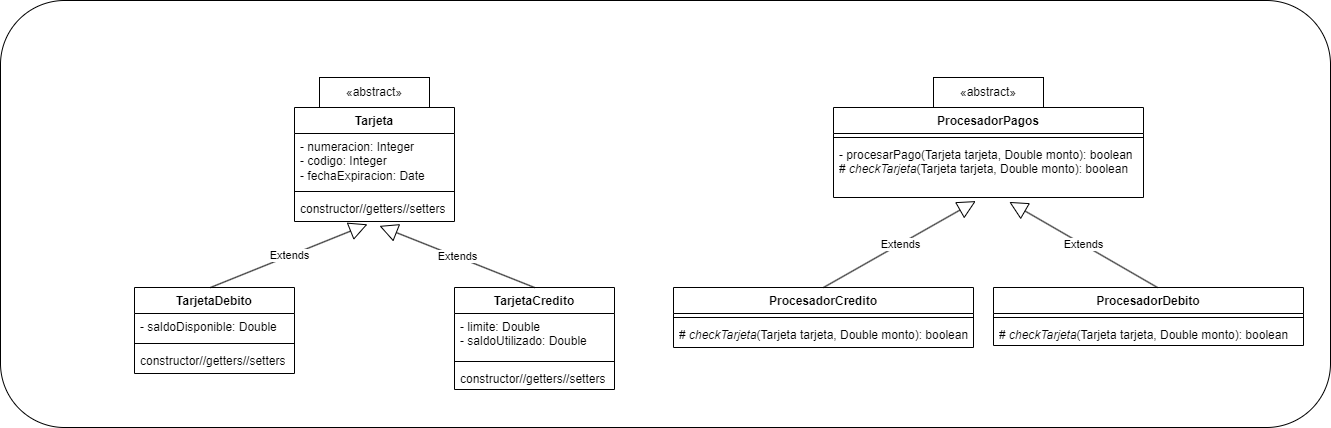

The diagram above was exported from draw.io. Its source (the exported page's mxGraphModel, read from the mxfile embedded in the PNG):
<mxGraphModel dx="1025" dy="570" grid="1" gridSize="10" guides="1" tooltips="1" connect="1" arrows="1" fold="1" page="1" pageScale="1" pageWidth="827" pageHeight="1169" math="0" shadow="0">
  <root>
    <mxCell id="0" />
    <mxCell id="1" parent="0" />
    <mxCell id="V7XPk7WKoZ1mA_o3LWe1-37" value="" style="rounded=1;whiteSpace=wrap;html=1;" vertex="1" parent="1">
      <mxGeometry x="40" y="83" width="1330" height="427" as="geometry" />
    </mxCell>
    <mxCell id="V7XPk7WKoZ1mA_o3LWe1-4" value="Tarjeta" style="swimlane;fontStyle=1;align=center;verticalAlign=top;childLayout=stackLayout;horizontal=1;startSize=26;horizontalStack=0;resizeParent=1;resizeParentMax=0;resizeLast=0;collapsible=1;marginBottom=0;whiteSpace=wrap;html=1;" vertex="1" parent="1">
      <mxGeometry x="334" y="190" width="160" height="114" as="geometry" />
    </mxCell>
    <mxCell id="V7XPk7WKoZ1mA_o3LWe1-5" value="- numeracion: Integer&lt;br&gt;- codigo: Integer&lt;br&gt;- fechaExpiracion: Date" style="text;strokeColor=none;fillColor=none;align=left;verticalAlign=top;spacingLeft=4;spacingRight=4;overflow=hidden;rotatable=0;points=[[0,0.5],[1,0.5]];portConstraint=eastwest;whiteSpace=wrap;html=1;" vertex="1" parent="V7XPk7WKoZ1mA_o3LWe1-4">
      <mxGeometry y="26" width="160" height="54" as="geometry" />
    </mxCell>
    <mxCell id="V7XPk7WKoZ1mA_o3LWe1-6" value="" style="line;strokeWidth=1;fillColor=none;align=left;verticalAlign=middle;spacingTop=-1;spacingLeft=3;spacingRight=3;rotatable=0;labelPosition=right;points=[];portConstraint=eastwest;strokeColor=inherit;" vertex="1" parent="V7XPk7WKoZ1mA_o3LWe1-4">
      <mxGeometry y="80" width="160" height="8" as="geometry" />
    </mxCell>
    <mxCell id="V7XPk7WKoZ1mA_o3LWe1-7" value="constructor//getters//setters" style="text;strokeColor=none;fillColor=none;align=left;verticalAlign=top;spacingLeft=4;spacingRight=4;overflow=hidden;rotatable=0;points=[[0,0.5],[1,0.5]];portConstraint=eastwest;whiteSpace=wrap;html=1;" vertex="1" parent="V7XPk7WKoZ1mA_o3LWe1-4">
      <mxGeometry y="88" width="160" height="26" as="geometry" />
    </mxCell>
    <mxCell id="V7XPk7WKoZ1mA_o3LWe1-8" value="«abstract»" style="html=1;whiteSpace=wrap;" vertex="1" parent="1">
      <mxGeometry x="359" y="160" width="110" height="30" as="geometry" />
    </mxCell>
    <mxCell id="V7XPk7WKoZ1mA_o3LWe1-15" value="TarjetaDebito" style="swimlane;fontStyle=1;align=center;verticalAlign=top;childLayout=stackLayout;horizontal=1;startSize=26;horizontalStack=0;resizeParent=1;resizeParentMax=0;resizeLast=0;collapsible=1;marginBottom=0;whiteSpace=wrap;html=1;" vertex="1" parent="1">
      <mxGeometry x="174" y="370" width="160" height="86" as="geometry" />
    </mxCell>
    <mxCell id="V7XPk7WKoZ1mA_o3LWe1-16" value="- saldoDisponible: Double" style="text;strokeColor=none;fillColor=none;align=left;verticalAlign=top;spacingLeft=4;spacingRight=4;overflow=hidden;rotatable=0;points=[[0,0.5],[1,0.5]];portConstraint=eastwest;whiteSpace=wrap;html=1;" vertex="1" parent="V7XPk7WKoZ1mA_o3LWe1-15">
      <mxGeometry y="26" width="160" height="26" as="geometry" />
    </mxCell>
    <mxCell id="V7XPk7WKoZ1mA_o3LWe1-17" value="" style="line;strokeWidth=1;fillColor=none;align=left;verticalAlign=middle;spacingTop=-1;spacingLeft=3;spacingRight=3;rotatable=0;labelPosition=right;points=[];portConstraint=eastwest;strokeColor=inherit;" vertex="1" parent="V7XPk7WKoZ1mA_o3LWe1-15">
      <mxGeometry y="52" width="160" height="8" as="geometry" />
    </mxCell>
    <mxCell id="V7XPk7WKoZ1mA_o3LWe1-18" value="constructor//getters//setters" style="text;strokeColor=none;fillColor=none;align=left;verticalAlign=top;spacingLeft=4;spacingRight=4;overflow=hidden;rotatable=0;points=[[0,0.5],[1,0.5]];portConstraint=eastwest;whiteSpace=wrap;html=1;" vertex="1" parent="V7XPk7WKoZ1mA_o3LWe1-15">
      <mxGeometry y="60" width="160" height="26" as="geometry" />
    </mxCell>
    <mxCell id="V7XPk7WKoZ1mA_o3LWe1-19" value="TarjetaCredito" style="swimlane;fontStyle=1;align=center;verticalAlign=top;childLayout=stackLayout;horizontal=1;startSize=26;horizontalStack=0;resizeParent=1;resizeParentMax=0;resizeLast=0;collapsible=1;marginBottom=0;whiteSpace=wrap;html=1;" vertex="1" parent="1">
      <mxGeometry x="494" y="370" width="160" height="102" as="geometry" />
    </mxCell>
    <mxCell id="V7XPk7WKoZ1mA_o3LWe1-20" value="- limite: Double&lt;br&gt;- saldoUtilizado: Double" style="text;strokeColor=none;fillColor=none;align=left;verticalAlign=top;spacingLeft=4;spacingRight=4;overflow=hidden;rotatable=0;points=[[0,0.5],[1,0.5]];portConstraint=eastwest;whiteSpace=wrap;html=1;" vertex="1" parent="V7XPk7WKoZ1mA_o3LWe1-19">
      <mxGeometry y="26" width="160" height="44" as="geometry" />
    </mxCell>
    <mxCell id="V7XPk7WKoZ1mA_o3LWe1-21" value="" style="line;strokeWidth=1;fillColor=none;align=left;verticalAlign=middle;spacingTop=-1;spacingLeft=3;spacingRight=3;rotatable=0;labelPosition=right;points=[];portConstraint=eastwest;strokeColor=inherit;" vertex="1" parent="V7XPk7WKoZ1mA_o3LWe1-19">
      <mxGeometry y="70" width="160" height="8" as="geometry" />
    </mxCell>
    <mxCell id="V7XPk7WKoZ1mA_o3LWe1-22" value="constructor//getters//setters" style="text;strokeColor=none;fillColor=none;align=left;verticalAlign=top;spacingLeft=4;spacingRight=4;overflow=hidden;rotatable=0;points=[[0,0.5],[1,0.5]];portConstraint=eastwest;whiteSpace=wrap;html=1;" vertex="1" parent="V7XPk7WKoZ1mA_o3LWe1-19">
      <mxGeometry y="78" width="160" height="24" as="geometry" />
    </mxCell>
    <mxCell id="V7XPk7WKoZ1mA_o3LWe1-23" value="ProcesadorPagos" style="swimlane;fontStyle=1;align=center;verticalAlign=top;childLayout=stackLayout;horizontal=1;startSize=26;horizontalStack=0;resizeParent=1;resizeParentMax=0;resizeLast=0;collapsible=1;marginBottom=0;whiteSpace=wrap;html=1;" vertex="1" parent="1">
      <mxGeometry x="873" y="190" width="310" height="90" as="geometry" />
    </mxCell>
    <mxCell id="V7XPk7WKoZ1mA_o3LWe1-25" value="" style="line;strokeWidth=1;fillColor=none;align=left;verticalAlign=middle;spacingTop=-1;spacingLeft=3;spacingRight=3;rotatable=0;labelPosition=right;points=[];portConstraint=eastwest;strokeColor=inherit;" vertex="1" parent="V7XPk7WKoZ1mA_o3LWe1-23">
      <mxGeometry y="26" width="310" height="8" as="geometry" />
    </mxCell>
    <mxCell id="V7XPk7WKoZ1mA_o3LWe1-26" value="- procesarPago(Tarjeta tarjeta, Double monto): boolean&lt;br&gt;# &lt;i&gt;checkTarjeta&lt;/i&gt;(Tarjeta tarjeta, Double monto): boolean" style="text;strokeColor=none;fillColor=none;align=left;verticalAlign=top;spacingLeft=4;spacingRight=4;overflow=hidden;rotatable=0;points=[[0,0.5],[1,0.5]];portConstraint=eastwest;whiteSpace=wrap;html=1;" vertex="1" parent="V7XPk7WKoZ1mA_o3LWe1-23">
      <mxGeometry y="34" width="310" height="56" as="geometry" />
    </mxCell>
    <mxCell id="V7XPk7WKoZ1mA_o3LWe1-27" value="«abstract»" style="html=1;whiteSpace=wrap;" vertex="1" parent="1">
      <mxGeometry x="973" y="160" width="110" height="30" as="geometry" />
    </mxCell>
    <mxCell id="V7XPk7WKoZ1mA_o3LWe1-28" value="ProcesadorCredito" style="swimlane;fontStyle=1;align=center;verticalAlign=top;childLayout=stackLayout;horizontal=1;startSize=26;horizontalStack=0;resizeParent=1;resizeParentMax=0;resizeLast=0;collapsible=1;marginBottom=0;whiteSpace=wrap;html=1;" vertex="1" parent="1">
      <mxGeometry x="713" y="370" width="300" height="60" as="geometry" />
    </mxCell>
    <mxCell id="V7XPk7WKoZ1mA_o3LWe1-30" value="" style="line;strokeWidth=1;fillColor=none;align=left;verticalAlign=middle;spacingTop=-1;spacingLeft=3;spacingRight=3;rotatable=0;labelPosition=right;points=[];portConstraint=eastwest;strokeColor=inherit;" vertex="1" parent="V7XPk7WKoZ1mA_o3LWe1-28">
      <mxGeometry y="26" width="300" height="8" as="geometry" />
    </mxCell>
    <mxCell id="V7XPk7WKoZ1mA_o3LWe1-31" value="#&amp;nbsp;&lt;i style=&quot;border-color: var(--border-color);&quot;&gt;checkTarjeta&lt;/i&gt;(Tarjeta tarjeta, Double monto): boolean" style="text;strokeColor=none;fillColor=none;align=left;verticalAlign=top;spacingLeft=4;spacingRight=4;overflow=hidden;rotatable=0;points=[[0,0.5],[1,0.5]];portConstraint=eastwest;whiteSpace=wrap;html=1;" vertex="1" parent="V7XPk7WKoZ1mA_o3LWe1-28">
      <mxGeometry y="34" width="300" height="26" as="geometry" />
    </mxCell>
    <mxCell id="V7XPk7WKoZ1mA_o3LWe1-32" value="ProcesadorDebito" style="swimlane;fontStyle=1;align=center;verticalAlign=top;childLayout=stackLayout;horizontal=1;startSize=26;horizontalStack=0;resizeParent=1;resizeParentMax=0;resizeLast=0;collapsible=1;marginBottom=0;whiteSpace=wrap;html=1;" vertex="1" parent="1">
      <mxGeometry x="1033" y="370" width="310" height="58" as="geometry" />
    </mxCell>
    <mxCell id="V7XPk7WKoZ1mA_o3LWe1-34" value="" style="line;strokeWidth=1;fillColor=none;align=left;verticalAlign=middle;spacingTop=-1;spacingLeft=3;spacingRight=3;rotatable=0;labelPosition=right;points=[];portConstraint=eastwest;strokeColor=inherit;" vertex="1" parent="V7XPk7WKoZ1mA_o3LWe1-32">
      <mxGeometry y="26" width="310" height="8" as="geometry" />
    </mxCell>
    <mxCell id="V7XPk7WKoZ1mA_o3LWe1-35" value="#&amp;nbsp;&lt;i style=&quot;border-color: var(--border-color);&quot;&gt;checkTarjeta&lt;/i&gt;(Tarjeta tarjeta, Double monto): boolean" style="text;strokeColor=none;fillColor=none;align=left;verticalAlign=top;spacingLeft=4;spacingRight=4;overflow=hidden;rotatable=0;points=[[0,0.5],[1,0.5]];portConstraint=eastwest;whiteSpace=wrap;html=1;" vertex="1" parent="V7XPk7WKoZ1mA_o3LWe1-32">
      <mxGeometry y="34" width="310" height="24" as="geometry" />
    </mxCell>
    <mxCell id="V7XPk7WKoZ1mA_o3LWe1-40" value="Extends" style="endArrow=block;endSize=16;endFill=0;html=1;rounded=0;exitX=0.5;exitY=0;exitDx=0;exitDy=0;entryX=0.459;entryY=1.064;entryDx=0;entryDy=0;entryPerimeter=0;" edge="1" parent="1" source="V7XPk7WKoZ1mA_o3LWe1-28" target="V7XPk7WKoZ1mA_o3LWe1-26">
      <mxGeometry width="160" relative="1" as="geometry">
        <mxPoint x="890" y="270" as="sourcePoint" />
        <mxPoint x="1050" y="270" as="targetPoint" />
      </mxGeometry>
    </mxCell>
    <mxCell id="V7XPk7WKoZ1mA_o3LWe1-41" value="Extends" style="endArrow=block;endSize=16;endFill=0;html=1;rounded=0;exitX=0.529;exitY=0;exitDx=0;exitDy=0;exitPerimeter=0;entryX=0.567;entryY=1.079;entryDx=0;entryDy=0;entryPerimeter=0;" edge="1" parent="1" source="V7XPk7WKoZ1mA_o3LWe1-32" target="V7XPk7WKoZ1mA_o3LWe1-26">
      <mxGeometry width="160" relative="1" as="geometry">
        <mxPoint x="905" y="380" as="sourcePoint" />
        <mxPoint x="1080" y="290" as="targetPoint" />
      </mxGeometry>
    </mxCell>
    <mxCell id="V7XPk7WKoZ1mA_o3LWe1-42" value="Extends" style="endArrow=block;endSize=16;endFill=0;html=1;rounded=0;exitX=0.5;exitY=0;exitDx=0;exitDy=0;entryX=0.456;entryY=1.108;entryDx=0;entryDy=0;entryPerimeter=0;" edge="1" parent="1" target="V7XPk7WKoZ1mA_o3LWe1-7">
      <mxGeometry width="160" relative="1" as="geometry">
        <mxPoint x="250" y="370" as="sourcePoint" />
        <mxPoint x="404" y="284" as="targetPoint" />
      </mxGeometry>
    </mxCell>
    <mxCell id="V7XPk7WKoZ1mA_o3LWe1-43" value="Extends" style="endArrow=block;endSize=16;endFill=0;html=1;rounded=0;exitX=0.5;exitY=0;exitDx=0;exitDy=0;entryX=0.531;entryY=1.169;entryDx=0;entryDy=0;entryPerimeter=0;" edge="1" parent="1" source="V7XPk7WKoZ1mA_o3LWe1-19" target="V7XPk7WKoZ1mA_o3LWe1-7">
      <mxGeometry width="160" relative="1" as="geometry">
        <mxPoint x="560" y="370" as="sourcePoint" />
        <mxPoint x="717" y="307" as="targetPoint" />
      </mxGeometry>
    </mxCell>
  </root>
</mxGraphModel>